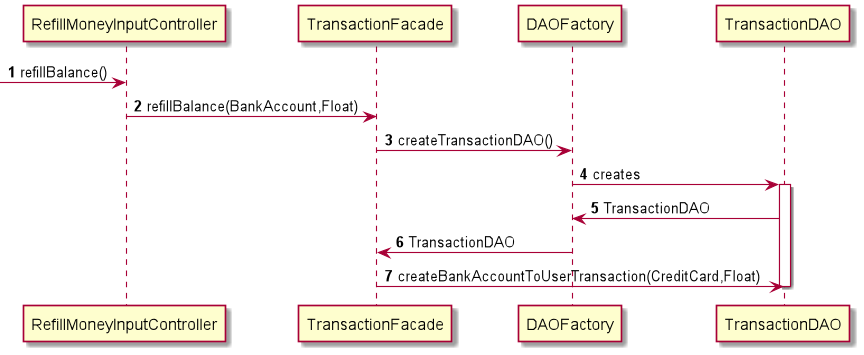

The diagram above was rendered by PlantUML. Its source (embedded in the PNG):
@startuml

autonumber


[-> RefillMoneyInputController : refillBalance()

RefillMoneyInputController -> TransactionFacade: refillBalance(BankAccount,Float)

TransactionFacade -> DAOFactory: createTransactionDAO()
DAOFactory -> TransactionDAO : creates

activate TransactionDAO

TransactionDAO -> DAOFactory : TransactionDAO
DAOFactory -> TransactionFacade : TransactionDAO
TransactionFacade -> TransactionDAO : createBankAccountToUserTransaction(CreditCard,Float)

deactivate TransactionDAO

@enduml